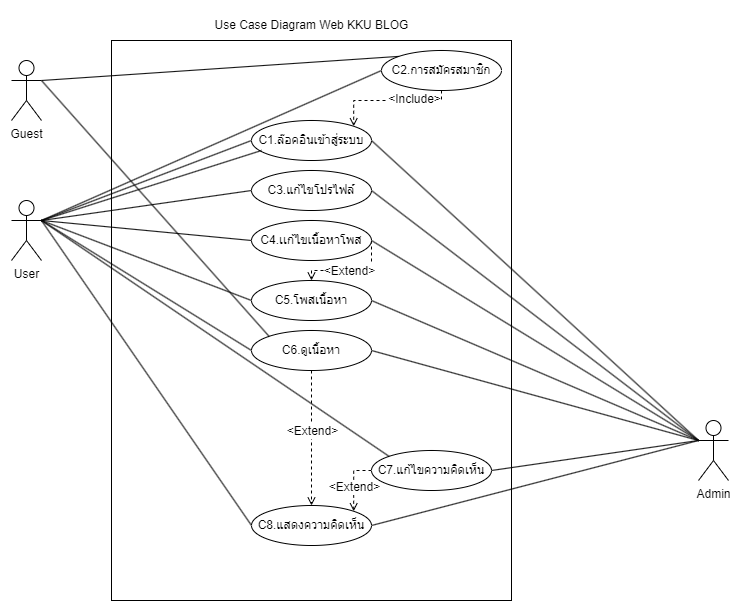

The diagram above was exported from draw.io. Its source (the exported page's mxGraphModel, read from the mxfile embedded in the PNG):
<mxGraphModel dx="946" dy="550" grid="1" gridSize="10" guides="1" tooltips="1" connect="1" arrows="1" fold="1" page="1" pageScale="1" pageWidth="827" pageHeight="1169" math="0" shadow="0">
  <root>
    <mxCell id="0" />
    <mxCell id="1" parent="0" />
    <mxCell id="BxzAMEk1mwIu-Kau2bql-4" value="" style="rounded=0;whiteSpace=wrap;html=1;" vertex="1" parent="1">
      <mxGeometry x="240" y="120" width="400" height="560" as="geometry" />
    </mxCell>
    <mxCell id="BxzAMEk1mwIu-Kau2bql-1" value="User" style="shape=umlActor;verticalLabelPosition=bottom;verticalAlign=top;html=1;outlineConnect=0;" vertex="1" parent="1">
      <mxGeometry x="140" y="280" width="30" height="60" as="geometry" />
    </mxCell>
    <mxCell id="BxzAMEk1mwIu-Kau2bql-2" value="Admin" style="shape=umlActor;verticalLabelPosition=bottom;verticalAlign=top;html=1;outlineConnect=0;" vertex="1" parent="1">
      <mxGeometry x="827" y="500" width="30" height="60" as="geometry" />
    </mxCell>
    <mxCell id="BxzAMEk1mwIu-Kau2bql-7" value="C1.ล๊อคอินเข้าสู่ระบบ" style="ellipse;whiteSpace=wrap;html=1;" vertex="1" parent="1">
      <mxGeometry x="380" y="200" width="120" height="40" as="geometry" />
    </mxCell>
    <mxCell id="BxzAMEk1mwIu-Kau2bql-9" value="C3.แก้ไขโปรไฟล์" style="ellipse;whiteSpace=wrap;html=1;" vertex="1" parent="1">
      <mxGeometry x="380" y="250" width="120" height="40" as="geometry" />
    </mxCell>
    <mxCell id="BxzAMEk1mwIu-Kau2bql-12" value="C5.โพสเนื้อหา" style="ellipse;whiteSpace=wrap;html=1;" vertex="1" parent="1">
      <mxGeometry x="380" y="360" width="120" height="40" as="geometry" />
    </mxCell>
    <mxCell id="BxzAMEk1mwIu-Kau2bql-16" style="edgeStyle=orthogonalEdgeStyle;rounded=0;orthogonalLoop=1;jettySize=auto;html=1;entryX=0.5;entryY=0;entryDx=0;entryDy=0;fontFamily=Helvetica;fontSize=12;fontColor=default;dashed=1;endArrow=open;endFill=0;" edge="1" parent="1" source="BxzAMEk1mwIu-Kau2bql-15" target="BxzAMEk1mwIu-Kau2bql-12">
      <mxGeometry relative="1" as="geometry">
        <Array as="points">
          <mxPoint x="500" y="350" />
          <mxPoint x="440" y="350" />
        </Array>
      </mxGeometry>
    </mxCell>
    <mxCell id="BxzAMEk1mwIu-Kau2bql-19" value="&amp;lt;Extend&amp;gt;" style="edgeLabel;html=1;align=center;verticalAlign=middle;resizable=0;points=[];fontSize=12;fontFamily=Helvetica;fontColor=default;" vertex="1" connectable="0" parent="BxzAMEk1mwIu-Kau2bql-16">
      <mxGeometry x="0.0475" y="1" relative="1" as="geometry">
        <mxPoint as="offset" />
      </mxGeometry>
    </mxCell>
    <mxCell id="BxzAMEk1mwIu-Kau2bql-15" value="C4.เเก้ไขเนื้อหาโพส" style="ellipse;whiteSpace=wrap;html=1;" vertex="1" parent="1">
      <mxGeometry x="380" y="300" width="120" height="40" as="geometry" />
    </mxCell>
    <mxCell id="BxzAMEk1mwIu-Kau2bql-17" value="Use Case Diagram Web KKU BLOG" style="text;html=1;align=center;verticalAlign=middle;resizable=0;points=[];autosize=1;strokeColor=none;fillColor=none;fontSize=12;fontFamily=Helvetica;fontColor=default;" vertex="1" parent="1">
      <mxGeometry x="330" y="90" width="220" height="30" as="geometry" />
    </mxCell>
    <mxCell id="BxzAMEk1mwIu-Kau2bql-23" style="edgeStyle=orthogonalEdgeStyle;rounded=0;orthogonalLoop=1;jettySize=auto;html=1;fontFamily=Helvetica;fontSize=12;fontColor=default;endArrow=open;endFill=0;dashed=1;entryX=1;entryY=0;entryDx=0;entryDy=0;" edge="1" parent="1" source="BxzAMEk1mwIu-Kau2bql-22" target="BxzAMEk1mwIu-Kau2bql-7">
      <mxGeometry relative="1" as="geometry">
        <Array as="points">
          <mxPoint x="570" y="180" />
          <mxPoint x="482" y="180" />
        </Array>
      </mxGeometry>
    </mxCell>
    <mxCell id="BxzAMEk1mwIu-Kau2bql-27" value="&amp;lt;Include&amp;gt;" style="edgeLabel;html=1;align=center;verticalAlign=middle;resizable=0;points=[];fontSize=12;fontFamily=Helvetica;fontColor=default;" vertex="1" connectable="0" parent="BxzAMEk1mwIu-Kau2bql-23">
      <mxGeometry x="-0.3988" y="-1" relative="1" as="geometry">
        <mxPoint as="offset" />
      </mxGeometry>
    </mxCell>
    <mxCell id="BxzAMEk1mwIu-Kau2bql-22" value="C2.การสมัครสมาชิก" style="ellipse;whiteSpace=wrap;html=1;" vertex="1" parent="1">
      <mxGeometry x="510" y="130" width="120" height="40" as="geometry" />
    </mxCell>
    <mxCell id="BxzAMEk1mwIu-Kau2bql-48" style="edgeStyle=orthogonalEdgeStyle;rounded=0;orthogonalLoop=1;jettySize=auto;html=1;fontFamily=Helvetica;fontSize=12;fontColor=default;endArrow=open;endFill=0;dashed=1;" edge="1" parent="1" source="BxzAMEk1mwIu-Kau2bql-30" target="BxzAMEk1mwIu-Kau2bql-44">
      <mxGeometry relative="1" as="geometry" />
    </mxCell>
    <mxCell id="BxzAMEk1mwIu-Kau2bql-49" value="&amp;lt;Extend&amp;gt;" style="edgeLabel;html=1;align=center;verticalAlign=middle;resizable=0;points=[];fontSize=12;fontFamily=Helvetica;fontColor=default;" vertex="1" connectable="0" parent="BxzAMEk1mwIu-Kau2bql-48">
      <mxGeometry x="-0.0994" y="1" relative="1" as="geometry">
        <mxPoint as="offset" />
      </mxGeometry>
    </mxCell>
    <mxCell id="BxzAMEk1mwIu-Kau2bql-30" value="C6.ดูเนื้อหา" style="ellipse;whiteSpace=wrap;html=1;" vertex="1" parent="1">
      <mxGeometry x="380" y="410" width="120" height="40" as="geometry" />
    </mxCell>
    <mxCell id="BxzAMEk1mwIu-Kau2bql-31" value="Guest" style="shape=umlActor;verticalLabelPosition=bottom;verticalAlign=top;html=1;outlineConnect=0;" vertex="1" parent="1">
      <mxGeometry x="140" y="140" width="30" height="60" as="geometry" />
    </mxCell>
    <mxCell id="BxzAMEk1mwIu-Kau2bql-33" value="" style="endArrow=none;html=1;rounded=0;fontFamily=Helvetica;fontSize=12;fontColor=default;entryX=0;entryY=0;entryDx=0;entryDy=0;endFill=0;exitX=1;exitY=0.3333333333333333;exitDx=0;exitDy=0;exitPerimeter=0;" edge="1" parent="1" source="BxzAMEk1mwIu-Kau2bql-31" target="BxzAMEk1mwIu-Kau2bql-22">
      <mxGeometry width="50" height="50" relative="1" as="geometry">
        <mxPoint x="170" y="200" as="sourcePoint" />
        <mxPoint x="220" y="150" as="targetPoint" />
      </mxGeometry>
    </mxCell>
    <mxCell id="BxzAMEk1mwIu-Kau2bql-35" value="" style="endArrow=none;html=1;rounded=0;fontFamily=Helvetica;fontSize=12;fontColor=default;entryX=0;entryY=0.5;entryDx=0;entryDy=0;endFill=0;exitX=1;exitY=0.3333333333333333;exitDx=0;exitDy=0;exitPerimeter=0;" edge="1" parent="1" source="BxzAMEk1mwIu-Kau2bql-1" target="BxzAMEk1mwIu-Kau2bql-22">
      <mxGeometry width="50" height="50" relative="1" as="geometry">
        <mxPoint x="200" y="260" as="sourcePoint" />
        <mxPoint x="540" y="250" as="targetPoint" />
      </mxGeometry>
    </mxCell>
    <mxCell id="BxzAMEk1mwIu-Kau2bql-36" value="" style="endArrow=none;html=1;rounded=0;fontFamily=Helvetica;fontSize=12;fontColor=default;entryX=0;entryY=0.5;entryDx=0;entryDy=0;endFill=0;exitX=1;exitY=0.3333333333333333;exitDx=0;exitDy=0;exitPerimeter=0;" edge="1" parent="1" source="BxzAMEk1mwIu-Kau2bql-1" target="BxzAMEk1mwIu-Kau2bql-7">
      <mxGeometry width="50" height="50" relative="1" as="geometry">
        <mxPoint x="180" y="270" as="sourcePoint" />
        <mxPoint x="520" y="160" as="targetPoint" />
      </mxGeometry>
    </mxCell>
    <mxCell id="BxzAMEk1mwIu-Kau2bql-37" value="" style="endArrow=none;html=1;rounded=0;fontFamily=Helvetica;fontSize=12;fontColor=default;entryX=0;entryY=0.5;entryDx=0;entryDy=0;endFill=0;exitX=1;exitY=0.3333333333333333;exitDx=0;exitDy=0;exitPerimeter=0;" edge="1" parent="1" source="BxzAMEk1mwIu-Kau2bql-1">
      <mxGeometry width="50" height="50" relative="1" as="geometry">
        <mxPoint x="180" y="260" as="sourcePoint" />
        <mxPoint x="390" y="230" as="targetPoint" />
      </mxGeometry>
    </mxCell>
    <mxCell id="BxzAMEk1mwIu-Kau2bql-40" value="" style="endArrow=none;html=1;rounded=0;fontFamily=Helvetica;fontSize=12;fontColor=default;entryX=0;entryY=0.5;entryDx=0;entryDy=0;endFill=0;exitX=1;exitY=0.3333333333333333;exitDx=0;exitDy=0;exitPerimeter=0;" edge="1" parent="1" source="BxzAMEk1mwIu-Kau2bql-1" target="BxzAMEk1mwIu-Kau2bql-9">
      <mxGeometry width="50" height="50" relative="1" as="geometry">
        <mxPoint x="180" y="270" as="sourcePoint" />
        <mxPoint x="400" y="240" as="targetPoint" />
      </mxGeometry>
    </mxCell>
    <mxCell id="BxzAMEk1mwIu-Kau2bql-41" value="" style="endArrow=none;html=1;rounded=0;fontFamily=Helvetica;fontSize=12;fontColor=default;entryX=0;entryY=0.5;entryDx=0;entryDy=0;endFill=0;exitX=1;exitY=0.3333333333333333;exitDx=0;exitDy=0;exitPerimeter=0;" edge="1" parent="1" source="BxzAMEk1mwIu-Kau2bql-1" target="BxzAMEk1mwIu-Kau2bql-15">
      <mxGeometry width="50" height="50" relative="1" as="geometry">
        <mxPoint x="190" y="280" as="sourcePoint" />
        <mxPoint x="410" y="250" as="targetPoint" />
      </mxGeometry>
    </mxCell>
    <mxCell id="BxzAMEk1mwIu-Kau2bql-42" value="" style="endArrow=none;html=1;rounded=0;fontFamily=Helvetica;fontSize=12;fontColor=default;entryX=0;entryY=0;entryDx=0;entryDy=0;endFill=0;exitX=1;exitY=0.3333333333333333;exitDx=0;exitDy=0;exitPerimeter=0;" edge="1" parent="1" source="BxzAMEk1mwIu-Kau2bql-31" target="BxzAMEk1mwIu-Kau2bql-30">
      <mxGeometry width="50" height="50" relative="1" as="geometry">
        <mxPoint x="180" y="170" as="sourcePoint" />
        <mxPoint x="520" y="160" as="targetPoint" />
      </mxGeometry>
    </mxCell>
    <mxCell id="BxzAMEk1mwIu-Kau2bql-43" value="" style="endArrow=none;html=1;rounded=0;fontFamily=Helvetica;fontSize=12;fontColor=default;entryX=0;entryY=0.5;entryDx=0;entryDy=0;endFill=0;exitX=1;exitY=0.3333333333333333;exitDx=0;exitDy=0;exitPerimeter=0;" edge="1" parent="1" source="BxzAMEk1mwIu-Kau2bql-1" target="BxzAMEk1mwIu-Kau2bql-12">
      <mxGeometry width="50" height="50" relative="1" as="geometry">
        <mxPoint x="180" y="270" as="sourcePoint" />
        <mxPoint x="520" y="320" as="targetPoint" />
      </mxGeometry>
    </mxCell>
    <mxCell id="BxzAMEk1mwIu-Kau2bql-44" value="C8.แสดงความคิดเห็น" style="ellipse;whiteSpace=wrap;html=1;" vertex="1" parent="1">
      <mxGeometry x="380" y="585" width="120" height="40" as="geometry" />
    </mxCell>
    <mxCell id="BxzAMEk1mwIu-Kau2bql-45" value="" style="endArrow=none;html=1;rounded=0;fontFamily=Helvetica;fontSize=12;fontColor=default;entryX=0;entryY=0.5;entryDx=0;entryDy=0;endFill=0;exitX=1;exitY=0.3333333333333333;exitDx=0;exitDy=0;exitPerimeter=0;" edge="1" parent="1" source="BxzAMEk1mwIu-Kau2bql-1" target="BxzAMEk1mwIu-Kau2bql-44">
      <mxGeometry width="50" height="50" relative="1" as="geometry">
        <mxPoint x="180" y="270" as="sourcePoint" />
        <mxPoint x="390" y="390" as="targetPoint" />
      </mxGeometry>
    </mxCell>
    <mxCell id="BxzAMEk1mwIu-Kau2bql-53" style="edgeStyle=orthogonalEdgeStyle;rounded=0;orthogonalLoop=1;jettySize=auto;html=1;entryX=1;entryY=0;entryDx=0;entryDy=0;fontFamily=Helvetica;fontSize=12;fontColor=default;endArrow=open;endFill=0;dashed=1;" edge="1" parent="1" source="BxzAMEk1mwIu-Kau2bql-46" target="BxzAMEk1mwIu-Kau2bql-44">
      <mxGeometry relative="1" as="geometry">
        <Array as="points">
          <mxPoint x="482" y="550" />
        </Array>
      </mxGeometry>
    </mxCell>
    <mxCell id="BxzAMEk1mwIu-Kau2bql-56" value="&amp;lt;Extend&amp;gt;" style="edgeLabel;html=1;align=center;verticalAlign=middle;resizable=0;points=[];fontSize=12;fontFamily=Helvetica;fontColor=default;" vertex="1" connectable="0" parent="BxzAMEk1mwIu-Kau2bql-53">
      <mxGeometry x="0.1801" relative="1" as="geometry">
        <mxPoint as="offset" />
      </mxGeometry>
    </mxCell>
    <mxCell id="BxzAMEk1mwIu-Kau2bql-46" value="C7.แก้ไขความคิดเห็น" style="ellipse;whiteSpace=wrap;html=1;" vertex="1" parent="1">
      <mxGeometry x="500" y="530" width="120" height="40" as="geometry" />
    </mxCell>
    <mxCell id="BxzAMEk1mwIu-Kau2bql-50" value="" style="endArrow=none;html=1;rounded=0;fontFamily=Helvetica;fontSize=12;fontColor=default;entryX=0;entryY=0;entryDx=0;entryDy=0;endFill=0;exitX=1;exitY=0.3333333333333333;exitDx=0;exitDy=0;exitPerimeter=0;" edge="1" parent="1" source="BxzAMEk1mwIu-Kau2bql-1" target="BxzAMEk1mwIu-Kau2bql-46">
      <mxGeometry width="50" height="50" relative="1" as="geometry">
        <mxPoint x="180" y="270" as="sourcePoint" />
        <mxPoint x="390" y="575" as="targetPoint" />
      </mxGeometry>
    </mxCell>
    <mxCell id="BxzAMEk1mwIu-Kau2bql-55" value="" style="endArrow=none;html=1;rounded=0;fontFamily=Helvetica;fontSize=12;fontColor=default;entryX=0;entryY=0.5;entryDx=0;entryDy=0;endFill=0;exitX=1;exitY=0.3333333333333333;exitDx=0;exitDy=0;exitPerimeter=0;" edge="1" parent="1" source="BxzAMEk1mwIu-Kau2bql-1" target="BxzAMEk1mwIu-Kau2bql-30">
      <mxGeometry width="50" height="50" relative="1" as="geometry">
        <mxPoint x="180" y="300" as="sourcePoint" />
        <mxPoint x="510" y="560" as="targetPoint" />
      </mxGeometry>
    </mxCell>
    <mxCell id="BxzAMEk1mwIu-Kau2bql-58" value="" style="endArrow=none;html=1;rounded=0;fontFamily=Helvetica;fontSize=12;fontColor=default;entryX=0;entryY=0.3333333333333333;entryDx=0;entryDy=0;endFill=0;exitX=1;exitY=0.5;exitDx=0;exitDy=0;entryPerimeter=0;" edge="1" parent="1" source="BxzAMEk1mwIu-Kau2bql-44" target="BxzAMEk1mwIu-Kau2bql-2">
      <mxGeometry width="50" height="50" relative="1" as="geometry">
        <mxPoint x="180" y="310" as="sourcePoint" />
        <mxPoint x="528" y="546" as="targetPoint" />
      </mxGeometry>
    </mxCell>
    <mxCell id="BxzAMEk1mwIu-Kau2bql-59" value="" style="endArrow=none;html=1;rounded=0;fontFamily=Helvetica;fontSize=12;fontColor=default;entryX=0;entryY=0.3333333333333333;entryDx=0;entryDy=0;endFill=0;exitX=1;exitY=0.5;exitDx=0;exitDy=0;entryPerimeter=0;" edge="1" parent="1" source="BxzAMEk1mwIu-Kau2bql-46" target="BxzAMEk1mwIu-Kau2bql-2">
      <mxGeometry width="50" height="50" relative="1" as="geometry">
        <mxPoint x="510" y="615" as="sourcePoint" />
        <mxPoint x="740" y="580" as="targetPoint" />
      </mxGeometry>
    </mxCell>
    <mxCell id="BxzAMEk1mwIu-Kau2bql-60" value="" style="endArrow=none;html=1;rounded=0;fontFamily=Helvetica;fontSize=12;fontColor=default;entryX=0;entryY=0.3333333333333333;entryDx=0;entryDy=0;endFill=0;exitX=1;exitY=0.5;exitDx=0;exitDy=0;entryPerimeter=0;" edge="1" parent="1" source="BxzAMEk1mwIu-Kau2bql-30" target="BxzAMEk1mwIu-Kau2bql-2">
      <mxGeometry width="50" height="50" relative="1" as="geometry">
        <mxPoint x="630" y="560" as="sourcePoint" />
        <mxPoint x="740" y="580" as="targetPoint" />
      </mxGeometry>
    </mxCell>
    <mxCell id="BxzAMEk1mwIu-Kau2bql-62" value="" style="endArrow=none;html=1;rounded=0;fontFamily=Helvetica;fontSize=12;fontColor=default;entryX=0;entryY=0.3333333333333333;entryDx=0;entryDy=0;endFill=0;exitX=1;exitY=0.5;exitDx=0;exitDy=0;entryPerimeter=0;" edge="1" parent="1" source="BxzAMEk1mwIu-Kau2bql-12" target="BxzAMEk1mwIu-Kau2bql-2">
      <mxGeometry width="50" height="50" relative="1" as="geometry">
        <mxPoint x="510" y="440" as="sourcePoint" />
        <mxPoint x="740" y="580" as="targetPoint" />
      </mxGeometry>
    </mxCell>
    <mxCell id="BxzAMEk1mwIu-Kau2bql-63" value="" style="endArrow=none;html=1;rounded=0;fontFamily=Helvetica;fontSize=12;fontColor=default;entryX=0;entryY=0.3333333333333333;entryDx=0;entryDy=0;endFill=0;exitX=1;exitY=0.5;exitDx=0;exitDy=0;entryPerimeter=0;" edge="1" parent="1" source="BxzAMEk1mwIu-Kau2bql-15" target="BxzAMEk1mwIu-Kau2bql-2">
      <mxGeometry width="50" height="50" relative="1" as="geometry">
        <mxPoint x="510" y="390" as="sourcePoint" />
        <mxPoint x="740" y="580" as="targetPoint" />
      </mxGeometry>
    </mxCell>
    <mxCell id="BxzAMEk1mwIu-Kau2bql-64" value="" style="endArrow=none;html=1;rounded=0;fontFamily=Helvetica;fontSize=12;fontColor=default;entryX=0;entryY=0.3333333333333333;entryDx=0;entryDy=0;endFill=0;exitX=1;exitY=0.5;exitDx=0;exitDy=0;entryPerimeter=0;" edge="1" parent="1" source="BxzAMEk1mwIu-Kau2bql-9" target="BxzAMEk1mwIu-Kau2bql-2">
      <mxGeometry width="50" height="50" relative="1" as="geometry">
        <mxPoint x="640" y="320" as="sourcePoint" />
        <mxPoint x="740" y="580" as="targetPoint" />
      </mxGeometry>
    </mxCell>
    <mxCell id="BxzAMEk1mwIu-Kau2bql-66" value="" style="endArrow=none;html=1;rounded=0;fontFamily=Helvetica;fontSize=12;fontColor=default;entryX=0;entryY=0.3333333333333333;entryDx=0;entryDy=0;endFill=0;exitX=1;exitY=0.5;exitDx=0;exitDy=0;entryPerimeter=0;" edge="1" parent="1" source="BxzAMEk1mwIu-Kau2bql-7" target="BxzAMEk1mwIu-Kau2bql-2">
      <mxGeometry width="50" height="50" relative="1" as="geometry">
        <mxPoint x="510" y="280" as="sourcePoint" />
        <mxPoint x="837" y="530" as="targetPoint" />
      </mxGeometry>
    </mxCell>
  </root>
</mxGraphModel>